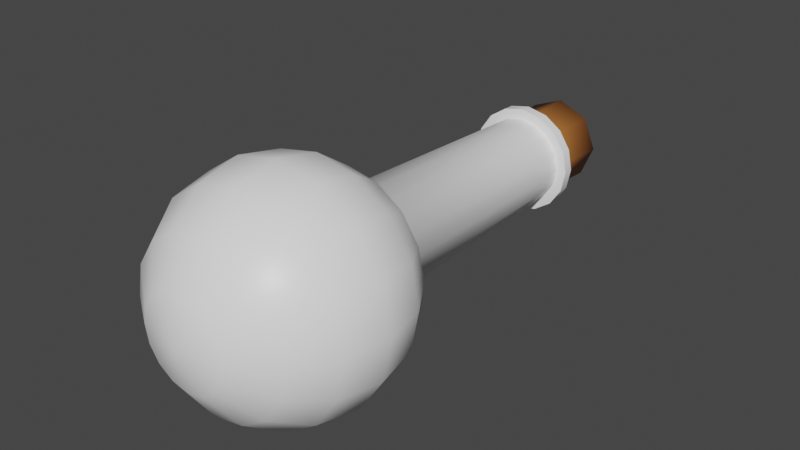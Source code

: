 # Source: Potion_Bottle.blend  (saved by Blender 4.4.32; exported with 4.5.12 LTS)
import bpy
from mathutils import Matrix  # noqa: F401  (used for matrix-valued properties, if any)

bpy.ops.wm.read_factory_settings(use_empty=True)
scene = bpy.context.scene
scene.name = 'Scene'

# ---- collections
col_collection = bpy.data.collections.new('Collection'); scene.collection.children.link(col_collection)

# ---- materials (node trees are filled in below, after node groups)
mat_material = bpy.data.materials.new('Material')
mat_material.alpha_threshold = 0.0
mat_material.use_transparent_shadow = False
mat_material.line_color = (0.0, 0.0, 0.0, 1.0)
mat_material_001 = bpy.data.materials.new('Material.001')
mat_material_001.use_transparent_shadow = False

# ---- material node trees
mat_material.use_nodes = True; mat_material.node_tree.nodes.clear()
_N = mat_material.node_tree.nodes; _L = mat_material.node_tree.links
n0 = _N.new('ShaderNodeOutputMaterial'); n0.name = 'Material Output'; n0.location = (300, 300)
n1 = _N.new('ShaderNodeBsdfPrincipled'); n1.name = 'Principled BSDF'; n1.location = (10, 300)
n1.distribution = 'GGX'
n1.subsurface_method = 'BURLEY'
n1.inputs[0].default_value = (1.0, 1.0, 1.0, 1.0)
n1.inputs[2].default_value = 0.4
n1.inputs[3].default_value = 1.45
n1.inputs[27].default_value = (0.0, 0.0, 0.0, 1.0)
n1.inputs[28].default_value = 1.0
_L.new(n1.outputs[0], n0.inputs[0])
n0.is_active_output = True
mat_material_001.use_nodes = True; mat_material_001.node_tree.nodes.clear()
_N = mat_material_001.node_tree.nodes; _L = mat_material_001.node_tree.links
n0 = _N.new('ShaderNodeBsdfPrincipled'); n0.name = 'Principled BSDF'; n0.location = (10, 300)
n0.distribution = 'GGX'
n0.subsurface_method = 'BURLEY'
n0.inputs[0].default_value = (0.3844, 0.1371, 0.02981, 1.0)
n0.inputs[3].default_value = 1.45
n0.inputs[27].default_value = (0.0, 0.0, 0.0, 1.0)
n0.inputs[28].default_value = 1.0
n1 = _N.new('ShaderNodeOutputMaterial'); n1.name = 'Material Output'; n1.location = (300, 300)
_L.new(n0.outputs[0], n1.inputs[0])
n1.is_active_output = True

# ---- world
world_world = bpy.data.worlds.new('World'); scene.world = world_world
world_world.use_nodes = True; world_world.node_tree.nodes.clear()
_N = world_world.node_tree.nodes; _L = world_world.node_tree.links
n0 = _N.new('ShaderNodeOutputWorld'); n0.name = 'World Output'; n0.location = (300, 300)
n1 = _N.new('ShaderNodeBackground'); n1.name = 'Background'; n1.location = (10, 300)
n1.inputs[0].default_value = (0.05088, 0.05088, 0.05088, 1.0)
_L.new(n1.outputs[0], n0.inputs[0])
n0.is_active_output = True
world_world.color = (0.05088, 0.05088, 0.05088)
world_world.use_sun_shadow = False
world_world.sun_shadow_jitter_overblur = 0.0

# ---- meshes
me_sphere_001 = bpy.data.meshes.new('Sphere.001')
me_sphere_001.from_pydata([(-8.731e-11, -0.06162, -0.03536), (-8.731e-11, -0.07784, -0.04619), (-8.731e-11, -0.1161, -0.04619), (-8.731e-11, -0.1432, -0.01913), (0.008679, -0.05078, -0.02095), (0.01353, -0.06162, -0.03266), (0.01768, -0.07784, -0.04268), (0.01913, -0.09697, -0.04619), (0.01768, -0.1161, -0.04268), (0.01353, -0.1323, -0.03266), (0.007322, -0.1432, -0.01768), (0.01604, -0.05078, -0.01604), (0.025, -0.06162, -0.025), (0.03266, -0.07784, -0.03266), (0.03536, -0.09697, -0.03536), (0.03266, -0.1161, -0.03266), (0.025, -0.1323, -0.025), (0.01353, -0.1432, -0.01353), (0.02095, -0.05078, -0.008679), (0.03266, -0.06162, -0.01353), (0.04268, -0.07784, -0.01768), (0.04619, -0.09697, -0.01913), (0.04268, -0.1161, -0.01768), (0.03266, -0.1323, -0.01353), (0.01768, -0.1432, -0.007322), (0.02268, -0.05078, 1.462e-09), (0.03536, -0.06162, 4.005e-09), (0.04619, -0.07784, 6.792e-09), (0.05, -0.09697, 6.564e-09), (0.04619, -0.1161, 6.335e-09), (0.03536, -0.1323, 3.162e-09), (0.01913, -0.1432, 3.778e-09), (0.02095, -0.05078, 0.008679), (0.03266, -0.06162, 0.01353), (0.04268, -0.07784, 0.01768), (0.04619, -0.09697, 0.01913), (0.04268, -0.1161, 0.01768), (0.03266, -0.1323, 0.01353), (0.01768, -0.1432, 0.007322), (0.01604, -0.05078, 0.01604), (0.025, -0.06162, 0.025), (0.03266, -0.07784, 0.03266), (0.03536, -0.09697, 0.03536), (0.03266, -0.1161, 0.03266), (0.025, -0.1323, 0.025), (0.01353, -0.1432, 0.01353), (0.008679, -0.05078, 0.02095), (0.01353, -0.06162, 0.03266), (0.01768, -0.07784, 0.04268), (0.01913, -0.09697, 0.04619), (0.01768, -0.1161, 0.04268), (0.01353, -0.1323, 0.03266), (0.007322, -0.1432, 0.01768), (-4.456e-09, -0.05078, 0.02268), (-1.341e-08, -0.06162, 0.03536), (-1.49e-08, -0.07784, 0.04619), (-1.639e-08, -0.09697, 0.05), (-1.49e-08, -0.1161, 0.04619), (-1.341e-08, -0.1323, 0.03536), (-8.192e-09, -0.1432, 0.01913), (-0.008679, -0.05078, 0.02095), (-0.01353, -0.06162, 0.03266), (-0.01768, -0.07784, 0.04268), (-0.01913, -0.09697, 0.04619), (-0.01768, -0.1161, 0.04268), (-0.01353, -0.1323, 0.03266), (-0.007322, -0.1432, 0.01768), (-0.01604, -0.05078, 0.01604), (-0.025, -0.06162, 0.025), (-0.03266, -0.07784, 0.03266), (-0.03536, -0.09697, 0.03536), (-0.03266, -0.1161, 0.03266), (-0.025, -0.1323, 0.025), (-0.01353, -0.1432, 0.01353), (-0.02095, -0.05078, 0.008679), (-0.03266, -0.06162, 0.01353), (-0.04268, -0.07784, 0.01768), (-0.04619, -0.09697, 0.01913), (-0.04268, -0.1161, 0.01768), (-0.03266, -0.1323, 0.01353), (-0.01768, -0.1432, 0.007322), (-0.02268, -0.05078, -5.603e-09), (-0.03536, -0.06162, -1.686e-08), (-0.04619, -0.07784, -1.854e-08), (-0.05, -0.09697, -2.324e-08), (-0.04619, -0.1161, -1.9e-08), (-0.03536, -0.1323, -1.77e-08), (-0.01913, -0.1432, -1.038e-08), (-0.02095, -0.05078, -0.008679), (-0.03266, -0.06162, -0.01353), (-0.04268, -0.07784, -0.01768), (-0.04619, -0.09697, -0.01913), (-0.04268, -0.1161, -0.01768), (-0.03266, -0.1323, -0.01353), (-0.01768, -0.1432, -0.007322), (-0.01604, -0.05078, -0.01604), (-0.025, -0.06162, -0.025), (-0.03266, -0.07784, -0.03266), (-0.03536, -0.09697, -0.03536), (-0.03266, -0.1161, -0.03266), (-0.025, -0.1323, -0.025), (-0.01353, -0.1432, -0.01353), (-0.008679, -0.05078, -0.02095), (-0.01353, -0.06162, -0.03266), (-0.01768, -0.07784, -0.04268), (-0.01913, -0.09697, -0.04619), (-0.01768, -0.1161, -0.04268), (-0.01353, -0.1323, -0.03266), (-0.007322, -0.1432, -0.01768), (0.007322, 0.05078, -0.01768), (6.141e-09, -0.05078, -0.02268), (3.279e-08, -0.09697, -0.05), (2.161e-08, -0.1323, -0.03536), (-8.731e-11, -0.147, -1.008e-09), (0.01353, 0.05078, -0.01353), (0.01768, 0.05078, -0.007322), (0.01913, 0.05078, 2.365e-09), (0.01768, 0.05078, 0.007322), (0.01353, 0.05078, 0.01353), (0.007322, 0.05078, 0.01768), (-3.722e-09, 0.05078, 0.01913), (-0.007322, 0.05078, 0.01768), (-0.01353, 0.05078, 0.01353), (-0.01768, 0.05078, 0.007322), (-0.01913, 0.05078, -3.596e-09), (-0.01768, 0.05078, -0.007322), (-0.01353, 0.05078, -0.01353), (-0.007322, 0.05078, -0.01768), (5.219e-09, 0.05078, -0.01913), (0.009007, 0.05078, -0.02175), (0.01664, 0.05078, -0.01664), (0.02175, 0.05078, -0.009007), (0.02354, 0.05078, 2.747e-09), (0.02175, 0.05078, 0.009007), (0.01664, 0.05078, 0.01664), (0.009007, 0.05078, 0.02175), (-4.634e-09, 0.05078, 0.02354), (-0.009007, 0.05078, 0.02175), (-0.01664, 0.05078, 0.01664), (-0.02175, 0.05078, 0.009007), (-0.02354, 0.05078, -4.585e-09), (-0.02175, 0.05078, -0.009007), (-0.01664, 0.05078, -0.01664), (-0.009007, 0.05078, -0.02175), (6.364e-09, 0.05078, -0.02354), (0.009007, 0.05525, -0.02175), (0.01664, 0.05525, -0.01664), (0.02175, 0.05525, -0.009007), (0.02354, 0.05525, 2.8e-09), (0.02175, 0.05525, 0.009007), (0.01664, 0.05525, 0.01664), (0.009007, 0.05525, 0.02175), (-4.634e-09, 0.05525, 0.02354), (-0.009007, 0.05525, 0.02175), (-0.01664, 0.05525, 0.01664), (-0.02175, 0.05525, 0.009007), (-0.02354, 0.05525, -4.532e-09), (-0.02175, 0.05525, -0.009007), (-0.01664, 0.05525, -0.01664), (-0.009007, 0.05525, -0.02175), (6.364e-09, 0.05525, -0.02354), (0.007288, 0.05525, -0.0176), (0.01347, 0.05525, -0.01347), (0.0176, 0.05525, -0.007288), (0.01904, 0.05525, 2.538e-09), (0.0176, 0.05525, 0.007288), (0.01347, 0.05525, 0.01347), (0.007288, 0.05525, 0.0176), (-3.433e-09, 0.05525, 0.01904), (-0.007288, 0.05525, 0.0176), (-0.01347, 0.05525, 0.01347), (-0.0176, 0.05525, 0.007288), (-0.01904, 0.05525, -3.394e-09), (-0.0176, 0.05525, -0.007288), (-0.01347, 0.05525, -0.01347), (-0.007288, 0.05525, -0.0176), (5.466e-09, 0.05525, -0.01904), (0.007288, 0.05075, -0.0176), (0.01347, 0.05075, -0.01347), (0.0176, 0.05075, -0.007288), (0.01904, 0.05075, 2.485e-09), (0.0176, 0.05075, 0.007288), (0.01347, 0.05075, 0.01347), (0.007288, 0.05075, 0.0176), (-3.433e-09, 0.05075, 0.01904), (-0.007288, 0.05075, 0.0176), (-0.01347, 0.05075, 0.01347), (-0.0176, 0.05075, 0.007288), (-0.01904, 0.05075, -3.448e-09), (-0.0176, 0.05075, -0.007288), (-0.01347, 0.05075, -0.01347), (-0.007288, 0.05075, -0.0176), (5.466e-09, 0.05075, -0.01904), (0.007322, 0.05078, -0.01768), (5.219e-09, 0.05078, -0.01913), (-0.007322, 0.05078, -0.01768), (-0.01353, 0.05078, -0.01353), (-0.01768, 0.05078, -0.007322), (-0.01913, 0.05078, -3.596e-09), (-0.01768, 0.05078, 0.007322), (-0.01353, 0.05078, 0.01353), (-0.007322, 0.05078, 0.01768), (-3.722e-09, 0.05078, 0.01913), (0.007322, 0.05078, 0.01768), (0.01353, 0.05078, 0.01353), (0.01768, 0.05078, 0.007322), (0.01913, 0.05078, 2.365e-09), (0.01768, 0.05078, -0.007322), (0.01353, 0.05078, -0.01353), (0.009007, 0.05078, -0.02175), (6.364e-09, 0.05078, -0.02354), (-0.009007, 0.05078, -0.02175), (-0.01664, 0.05078, -0.01664), (-0.02175, 0.05078, -0.009007), (-0.02354, 0.05078, -4.585e-09), (-0.02175, 0.05078, 0.009007), (-0.01664, 0.05078, 0.01664), (-0.009007, 0.05078, 0.02175), (-4.634e-09, 0.05078, 0.02354), (0.009007, 0.05078, 0.02175), (0.01664, 0.05078, 0.01664), (0.02175, 0.05078, 0.009007), (0.02354, 0.05078, 2.747e-09), (0.02175, 0.05078, -0.009007), (0.01664, 0.05078, -0.01664), (0.009007, 0.05525, -0.02175), (6.364e-09, 0.05525, -0.02354), (-0.009007, 0.05525, -0.02175), (-0.01664, 0.05525, -0.01664), (-0.02175, 0.05525, -0.009007), (-0.02354, 0.05525, -4.532e-09), (-0.02175, 0.05525, 0.009007), (-0.01664, 0.05525, 0.01664), (-0.009007, 0.05525, 0.02175), (-4.634e-09, 0.05525, 0.02354), (0.009007, 0.05525, 0.02175), (0.01664, 0.05525, 0.01664), (0.02175, 0.05525, 0.009007), (0.02354, 0.05525, 2.8e-09), (0.02175, 0.05525, -0.009007), (0.01664, 0.05525, -0.01664), (0.007288, 0.05525, -0.0176), (5.466e-09, 0.05525, -0.01904), (-0.007288, 0.05525, -0.0176), (-0.01347, 0.05525, -0.01347), (-0.0176, 0.05525, -0.007288), (-0.01904, 0.05525, -3.394e-09), (-0.0176, 0.05525, 0.007288), (-0.01347, 0.05525, 0.01347), (-0.007288, 0.05525, 0.0176), (-3.433e-09, 0.05525, 0.01904), (0.007288, 0.05525, 0.0176), (0.01347, 0.05525, 0.01347), (0.0176, 0.05525, 0.007288), (0.01904, 0.05525, 2.538e-09), (0.0176, 0.05525, -0.007288), (0.01347, 0.05525, -0.01347)], [], [(2, 111, 7, 8), (1, 0, 5, 6), (18, 11, 208, 207), (113, 3, 10), (112, 2, 8, 9), (111, 1, 6, 7), (0, 110, 4, 5), (3, 112, 9, 10), (113, 10, 17), (9, 8, 15, 16), (7, 6, 13, 14), (5, 4, 11, 12), (10, 9, 16, 17), (8, 7, 14, 15), (6, 5, 12, 13), (81, 74, 199, 198), (12, 11, 18, 19), (17, 16, 23, 24), (15, 14, 21, 22), (13, 12, 19, 20), (11, 4, 193, 208), (113, 17, 24), (16, 15, 22, 23), (14, 13, 20, 21), (24, 23, 30, 31), (22, 21, 28, 29), (20, 19, 26, 27), (39, 32, 205, 204), (113, 24, 31), (23, 22, 29, 30), (21, 20, 27, 28), (19, 18, 25, 26), (102, 95, 196, 195), (113, 31, 38), (30, 29, 36, 37), (28, 27, 34, 35), (26, 25, 32, 33), (31, 30, 37, 38), (29, 28, 35, 36), (27, 26, 33, 34), (37, 36, 43, 44), (35, 34, 41, 42), (33, 32, 39, 40), (38, 37, 44, 45), (36, 35, 42, 43), (34, 33, 40, 41), (74, 67, 200, 199), (113, 38, 45), (45, 44, 51, 52), (43, 42, 49, 50), (41, 40, 47, 48), (46, 39, 204, 203), (113, 45, 52), (44, 43, 50, 51), (42, 41, 48, 49), (40, 39, 46, 47), (50, 49, 56, 57), (48, 47, 54, 55), (4, 110, 194, 193), (113, 52, 59), (51, 50, 57, 58), (49, 48, 55, 56), (47, 46, 53, 54), (52, 51, 58, 59), (113, 59, 66), (58, 57, 64, 65), (56, 55, 62, 63), (54, 53, 60, 61), (59, 58, 65, 66), (57, 56, 63, 64), (55, 54, 61, 62), (67, 60, 201, 200), (63, 62, 69, 70), (61, 60, 67, 68), (66, 65, 72, 73), (64, 63, 70, 71), (62, 61, 68, 69), (25, 18, 207, 206), (113, 66, 73), (65, 64, 71, 72), (73, 72, 79, 80), (71, 70, 77, 78), (69, 68, 75, 76), (32, 25, 206, 205), (113, 73, 80), (72, 71, 78, 79), (70, 69, 76, 77), (68, 67, 74, 75), (76, 75, 82, 83), (95, 88, 197, 196), (113, 80, 87), (79, 78, 85, 86), (77, 76, 83, 84), (75, 74, 81, 82), (80, 79, 86, 87), (78, 77, 84, 85), (113, 87, 94), (86, 85, 92, 93), (84, 83, 90, 91), (82, 81, 88, 89), (87, 86, 93, 94), (85, 84, 91, 92), (83, 82, 89, 90), (88, 81, 198, 197), (89, 88, 95, 96), (94, 93, 100, 101), (92, 91, 98, 99), (90, 89, 96, 97), (60, 53, 202, 201), (113, 94, 101), (93, 92, 99, 100), (91, 90, 97, 98), (101, 100, 107, 108), (99, 98, 105, 106), (97, 96, 103, 104), (53, 46, 203, 202), (113, 101, 108), (100, 99, 106, 107), (98, 97, 104, 105), (96, 95, 102, 103), (110, 102, 195, 194), (113, 108, 3), (107, 106, 2, 112), (105, 104, 1, 111), (103, 102, 110, 0), (108, 107, 112, 3), (106, 105, 111, 2), (104, 103, 0, 1), (115, 223, 224, 114), (126, 212, 213, 125), (128, 210, 211, 127), (122, 216, 217, 121), (118, 220, 221, 117), (114, 224, 209, 109), (125, 213, 214, 124), (121, 217, 218, 120), (117, 221, 222, 116), (124, 214, 215, 123), (120, 218, 219, 119), (116, 222, 223, 115), (109, 209, 210, 128), (127, 211, 212, 126), (123, 215, 216, 122), (119, 219, 220, 118), (132, 131, 239, 238), (139, 138, 232, 231), (131, 130, 240, 239), (138, 137, 233, 232), (129, 144, 226, 225), (130, 129, 225, 240), (137, 136, 234, 233), (144, 143, 227, 226), (136, 135, 235, 234), (143, 142, 228, 227), (135, 134, 236, 235), (142, 141, 229, 228), (134, 133, 237, 236), (141, 140, 230, 229), (133, 132, 238, 237), (140, 139, 231, 230), (150, 149, 253, 252), (157, 156, 246, 245), (149, 148, 254, 253), (156, 155, 247, 246), (148, 147, 255, 254), (155, 154, 248, 247), (147, 146, 256, 255), (154, 153, 249, 248), (145, 160, 242, 241), (146, 145, 241, 256), (153, 152, 250, 249), (160, 159, 243, 242), (152, 151, 251, 250), (159, 158, 244, 243), (151, 150, 252, 251), (158, 157, 245, 244), (161, 177, 192, 176), (176, 192, 191, 175), (175, 191, 190, 174), (174, 190, 189, 173), (173, 189, 188, 172), (172, 188, 187, 171), (171, 187, 186, 170), (170, 186, 185, 169), (169, 185, 184, 168), (168, 184, 183, 167), (167, 183, 182, 166), (166, 182, 181, 165), (165, 181, 180, 164), (164, 180, 179, 163), (163, 179, 178, 162), (162, 178, 177, 161)])
me_sphere_001.polygons.foreach_set('use_smooth', [True] * 192)
_uv = me_sphere_001.uv_layers.new(name='UVMap')
_uv.uv.foreach_set('vector', [0.75, 0.375, 0.75, 0.5, 0.6875, 0.5, 0.6875, 0.375, 0.75, 0.625, 0.75, 0.75, 0.6875, 0.75, 0.6875, 0.625, 0.5625, 0.875, 0.625, 0.875, 0.625, 0.875, 0.5625, 0.875, 0.7188, 0.0, 0.75, 0.125, 0.6875, 0.125, 0.75, 0.25, 0.75, 0.375, 0.6875, 0.375, 0.6875, 0.25, 0.75, 0.5, 0.75, 0.625, 0.6875, 0.625, 0.6875, 0.5, 0.75, 0.75, 0.75, 0.875, 0.6875, 0.875, 0.6875, 0.75, 0.75, 0.125, 0.75, 0.25, 0.6875, 0.25, 0.6875, 0.125, 0.6562, 0.0, 0.6875, 0.125, 0.625, 0.125, 0.6875, 0.25, 0.6875, 0.375, 0.625, 0.375, 0.625, 0.25, 0.6875, 0.5, 0.6875, 0.625, 0.625, 0.625, 0.625, 0.5, 0.6875, 0.75, 0.6875, 0.875, 0.625, 0.875, 0.625, 0.75, 0.6875, 0.125, 0.6875, 0.25, 0.625, 0.25, 0.625, 0.125, 0.6875, 0.375, 0.6875, 0.5, 0.625, 0.5, 0.625, 0.375, 0.6875, 0.625, 0.6875, 0.75, 0.625, 0.75, 0.625, 0.625, 0.0, 0.875, 0.0625, 0.875, 0.0625, 0.875, 0.0, 0.875, 0.625, 0.75, 0.625, 0.875, 0.5625, 0.875, 0.5625, 0.75, 0.625, 0.125, 0.625, 0.25, 0.5625, 0.25, 0.5625, 0.125, 0.625, 0.375, 0.625, 0.5, 0.5625, 0.5, 0.5625, 0.375, 0.625, 0.625, 0.625, 0.75, 0.5625, 0.75, 0.5625, 0.625, 0.625, 0.875, 0.6875, 0.875, 0.6875, 0.875, 0.625, 0.875, 0.5938, 0.0, 0.625, 0.125, 0.5625, 0.125, 0.625, 0.25, 0.625, 0.375, 0.5625, 0.375, 0.5625, 0.25, 0.625, 0.5, 0.625, 0.625, 0.5625, 0.625, 0.5625, 0.5, 0.5625, 0.125, 0.5625, 0.25, 0.5, 0.25, 0.5, 0.125, 0.5625, 0.375, 0.5625, 0.5, 0.5, 0.5, 0.5, 0.375, 0.5625, 0.625, 0.5625, 0.75, 0.5, 0.75, 0.5, 0.625, 0.375, 0.875, 0.4375, 0.875, 0.4375, 0.875, 0.375, 0.875, 0.5313, 0.0, 0.5625, 0.125, 0.5, 0.125, 0.5625, 0.25, 0.5625, 0.375, 0.5, 0.375, 0.5, 0.25, 0.5625, 0.5, 0.5625, 0.625, 0.5, 0.625, 0.5, 0.5, 0.5625, 0.75, 0.5625, 0.875, 0.5, 0.875, 0.5, 0.75, 0.8125, 0.875, 0.875, 0.875, 0.875, 0.875, 0.8125, 0.875, 0.4688, 0.0, 0.5, 0.125, 0.4375, 0.125, 0.5, 0.25, 0.5, 0.375, 0.4375, 0.375, 0.4375, 0.25, 0.5, 0.5, 0.5, 0.625, 0.4375, 0.625, 0.4375, 0.5, 0.5, 0.75, 0.5, 0.875, 0.4375, 0.875, 0.4375, 0.75, 0.5, 0.125, 0.5, 0.25, 0.4375, 0.25, 0.4375, 0.125, 0.5, 0.375, 0.5, 0.5, 0.4375, 0.5, 0.4375, 0.375, 0.5, 0.625, 0.5, 0.75, 0.4375, 0.75, 0.4375, 0.625, 0.4375, 0.25, 0.4375, 0.375, 0.375, 0.375, 0.375, 0.25, 0.4375, 0.5, 0.4375, 0.625, 0.375, 0.625, 0.375, 0.5, 0.4375, 0.75, 0.4375, 0.875, 0.375, 0.875, 0.375, 0.75, 0.4375, 0.125, 0.4375, 0.25, 0.375, 0.25, 0.375, 0.125, 0.4375, 0.375, 0.4375, 0.5, 0.375, 0.5, 0.375, 0.375, 0.4375, 0.625, 0.4375, 0.75, 0.375, 0.75, 0.375, 0.625, 0.0625, 0.875, 0.125, 0.875, 0.125, 0.875, 0.0625, 0.875, 0.4063, 0.0, 0.4375, 0.125, 0.375, 0.125, 0.375, 0.125, 0.375, 0.25, 0.3125, 0.25, 0.3125, 0.125, 0.375, 0.375, 0.375, 0.5, 0.3125, 0.5, 0.3125, 0.375, 0.375, 0.625, 0.375, 0.75, 0.3125, 0.75, 0.3125, 0.625, 0.3125, 0.875, 0.375, 0.875, 0.375, 0.875, 0.3125, 0.875, 0.3438, 0.0, 0.375, 0.125, 0.3125, 0.125, 0.375, 0.25, 0.375, 0.375, 0.3125, 0.375, 0.3125, 0.25, 0.375, 0.5, 0.375, 0.625, 0.3125, 0.625, 0.3125, 0.5, 0.375, 0.75, 0.375, 0.875, 0.3125, 0.875, 0.3125, 0.75, 0.3125, 0.375, 0.3125, 0.5, 0.25, 0.5, 0.25, 0.375, 0.3125, 0.625, 0.3125, 0.75, 0.25, 0.75, 0.25, 0.625, 0.6875, 0.875, 0.75, 0.875, 0.75, 0.875, 0.6875, 0.875, 0.2812, 0.0, 0.3125, 0.125, 0.25, 0.125, 0.3125, 0.25, 0.3125, 0.375, 0.25, 0.375, 0.25, 0.25, 0.3125, 0.5, 0.3125, 0.625, 0.25, 0.625, 0.25, 0.5, 0.3125, 0.75, 0.3125, 0.875, 0.25, 0.875, 0.25, 0.75, 0.3125, 0.125, 0.3125, 0.25, 0.25, 0.25, 0.25, 0.125, 0.2187, 0.0, 0.25, 0.125, 0.1875, 0.125, 0.25, 0.25, 0.25, 0.375, 0.1875, 0.375, 0.1875, 0.25, 0.25, 0.5, 0.25, 0.625, 0.1875, 0.625, 0.1875, 0.5, 0.25, 0.75, 0.25, 0.875, 0.1875, 0.875, 0.1875, 0.75, 0.25, 0.125, 0.25, 0.25, 0.1875, 0.25, 0.1875, 0.125, 0.25, 0.375, 0.25, 0.5, 0.1875, 0.5, 0.1875, 0.375, 0.25, 0.625, 0.25, 0.75, 0.1875, 0.75, 0.1875, 0.625, 0.125, 0.875, 0.1875, 0.875, 0.1875, 0.875, 0.125, 0.875, 0.1875, 0.5, 0.1875, 0.625, 0.125, 0.625, 0.125, 0.5, 0.1875, 0.75, 0.1875, 0.875, 0.125, 0.875, 0.125, 0.75, 0.1875, 0.125, 0.1875, 0.25, 0.125, 0.25, 0.125, 0.125, 0.1875, 0.375, 0.1875, 0.5, 0.125, 0.5, 0.125, 0.375, 0.1875, 0.625, 0.1875, 0.75, 0.125, 0.75, 0.125, 0.625, 0.5, 0.875, 0.5625, 0.875, 0.5625, 0.875, 0.5, 0.875, 0.1562, 0.0, 0.1875, 0.125, 0.125, 0.125, 0.1875, 0.25, 0.1875, 0.375, 0.125, 0.375, 0.125, 0.25, 0.125, 0.125, 0.125, 0.25, 0.0625, 0.25, 0.0625, 0.125, 0.125, 0.375, 0.125, 0.5, 0.0625, 0.5, 0.0625, 0.375, 0.125, 0.625, 0.125, 0.75, 0.0625, 0.75, 0.0625, 0.625, 0.4375, 0.875, 0.5, 0.875, 0.5, 0.875, 0.4375, 0.875, 0.09375, 0.0, 0.125, 0.125, 0.0625, 0.125, 0.125, 0.25, 0.125, 0.375, 0.0625, 0.375, 0.0625, 0.25, 0.125, 0.5, 0.125, 0.625, 0.0625, 0.625, 0.0625, 0.5, 0.125, 0.75, 0.125, 0.875, 0.0625, 0.875, 0.0625, 0.75, 0.0625, 0.625, 0.0625, 0.75, 0.0, 0.75, 0.0, 0.625, 0.875, 0.875, 0.9375, 0.875, 0.9375, 0.875, 0.875, 0.875, 0.03125, 0.0, 0.0625, 0.125, 0.0, 0.125, 0.0625, 0.25, 0.0625, 0.375, 0.0, 0.375, 0.0, 0.25, 0.0625, 0.5, 0.0625, 0.625, 0.0, 0.625, 0.0, 0.5, 0.0625, 0.75, 0.0625, 0.875, 0.0, 0.875, 0.0, 0.75, 0.0625, 0.125, 0.0625, 0.25, 0.0, 0.25, 0.0, 0.125, 0.0625, 0.375, 0.0625, 0.5, 0.0, 0.5, 0.0, 0.375, 0.9687, 0.0, 1.0, 0.125, 0.9375, 0.125, 1.0, 0.25, 1.0, 0.375, 0.9375, 0.375, 0.9375, 0.25, 1.0, 0.5, 1.0, 0.625, 0.9375, 0.625, 0.9375, 0.5, 1.0, 0.75, 1.0, 0.875, 0.9375, 0.875, 0.9375, 0.75, 1.0, 0.125, 1.0, 0.25, 0.9375, 0.25, 0.9375, 0.125, 1.0, 0.375, 1.0, 0.5, 0.9375, 0.5, 0.9375, 0.375, 1.0, 0.625, 1.0, 0.75, 0.9375, 0.75, 0.9375, 0.625, 0.9375, 0.875, 1.0, 0.875, 1.0, 0.875, 0.9375, 0.875, 0.9375, 0.75, 0.9375, 0.875, 0.875, 0.875, 0.875, 0.75, 0.9375, 0.125, 0.9375, 0.25, 0.875, 0.25, 0.875, 0.125, 0.9375, 0.375, 0.9375, 0.5, 0.875, 0.5, 0.875, 0.375, 0.9375, 0.625, 0.9375, 0.75, 0.875, 0.75, 0.875, 0.625, 0.1875, 0.875, 0.25, 0.875, 0.25, 0.875, 0.1875, 0.875, 0.9062, 0.0, 0.9375, 0.125, 0.875, 0.125, 0.9375, 0.25, 0.9375, 0.375, 0.875, 0.375, 0.875, 0.25, 0.9375, 0.5, 0.9375, 0.625, 0.875, 0.625, 0.875, 0.5, 0.875, 0.125, 0.875, 0.25, 0.8125, 0.25, 0.8125, 0.125, 0.875, 0.375, 0.875, 0.5, 0.8125, 0.5, 0.8125, 0.375, 0.875, 0.625, 0.875, 0.75, 0.8125, 0.75, 0.8125, 0.625, 0.25, 0.875, 0.3125, 0.875, 0.3125, 0.875, 0.25, 0.875, 0.8437, 0.0, 0.875, 0.125, 0.8125, 0.125, 0.875, 0.25, 0.875, 0.375, 0.8125, 0.375, 0.8125, 0.25, 0.875, 0.5, 0.875, 0.625, 0.8125, 0.625, 0.8125, 0.5, 0.875, 0.75, 0.875, 0.875, 0.8125, 0.875, 0.8125, 0.75, 0.75, 0.875, 0.8125, 0.875, 0.8125, 0.875, 0.75, 0.875, 0.7812, 0.0, 0.8125, 0.125, 0.75, 0.125, 0.8125, 0.25, 0.8125, 0.375, 0.75, 0.375, 0.75, 0.25, 0.8125, 0.5, 0.8125, 0.625, 0.75, 0.625, 0.75, 0.5, 0.8125, 0.75, 0.8125, 0.875, 0.75, 0.875, 0.75, 0.75, 0.8125, 0.125, 0.8125, 0.25, 0.75, 0.25, 0.75, 0.125, 0.8125, 0.375, 0.8125, 0.5, 0.75, 0.5, 0.75, 0.375, 0.8125, 0.625, 0.8125, 0.75, 0.75, 0.75, 0.75, 0.625, 0.5625, 0.875, 0.5625, 0.875, 0.625, 0.875, 0.625, 0.875, 0.875, 0.875, 0.875, 0.875, 0.9375, 0.875, 0.9375, 0.875, 0.75, 0.875, 0.75, 0.875, 0.8125, 0.875, 0.8125, 0.875, 0.125, 0.875, 0.125, 0.875, 0.1875, 0.875, 0.1875, 0.875, 0.375, 0.875, 0.375, 0.875, 0.4375, 0.875, 0.4375, 0.875, 0.625, 0.875, 0.625, 0.875, 0.6875, 0.875, 0.6875, 0.875, 0.9375, 0.875, 0.9375, 0.875, 1.0, 0.875, 1.0, 0.875, 0.1875, 0.875, 0.1875, 0.875, 0.25, 0.875, 0.25, 0.875, 0.4375, 0.875, 0.4375, 0.875, 0.5, 0.875, 0.5, 0.875, 0.0, 0.875, 0.0, 0.875, 0.0625, 0.875, 0.0625, 0.875, 0.25, 0.875, 0.25, 0.875, 0.3125, 0.875, 0.3125, 0.875, 0.5, 0.875, 0.5, 0.875, 0.5625, 0.875, 0.5625, 0.875, 0.6875, 0.875, 0.6875, 0.875, 0.75, 0.875, 0.75, 0.875, 0.8125, 0.875, 0.8125, 0.875, 0.875, 0.875, 0.875, 0.875, 0.0625, 0.875, 0.0625, 0.875, 0.125, 0.875, 0.125, 0.875, 0.3125, 0.875, 0.3125, 0.875, 0.375, 0.875, 0.375, 0.875, 0.5, 0.875, 0.5625, 0.875, 0.5625, 0.875, 0.5, 0.875, 0.0625, 0.875, 0.125, 0.875, 0.125, 0.875, 0.0625, 0.875, 0.5625, 0.875, 0.625, 0.875, 0.625, 0.875, 0.5625, 0.875, 0.125, 0.875, 0.1875, 0.875, 0.1875, 0.875, 0.125, 0.875, 0.6875, 0.875, 0.75, 0.875, 0.75, 0.875, 0.6875, 0.875, 0.625, 0.875, 0.6875, 0.875, 0.6875, 0.875, 0.625, 0.875, 0.1875, 0.875, 0.25, 0.875, 0.25, 0.875, 0.1875, 0.875, 0.75, 0.875, 0.8125, 0.875, 0.8125, 0.875, 0.75, 0.875, 0.25, 0.875, 0.3125, 0.875, 0.3125, 0.875, 0.25, 0.875, 0.8125, 0.875, 0.875, 0.875, 0.875, 0.875, 0.8125, 0.875, 0.3125, 0.875, 0.375, 0.875, 0.375, 0.875, 0.3125, 0.875, 0.875, 0.875, 0.9375, 0.875, 0.9375, 0.875, 0.875, 0.875, 0.375, 0.875, 0.4375, 0.875, 0.4375, 0.875, 0.375, 0.875, 0.9375, 0.875, 1.0, 0.875, 1.0, 0.875, 0.9375, 0.875, 0.4375, 0.875, 0.5, 0.875, 0.5, 0.875, 0.4375, 0.875, 0.0, 0.875, 0.0625, 0.875, 0.0625, 0.875, 0.0, 0.875, 0.375, 0.875, 0.4375, 0.875, 0.4375, 0.875, 0.375, 0.875, 0.9375, 0.875, 1.0, 0.875, 1.0, 0.875, 0.9375, 0.875, 0.4375, 0.875, 0.5, 0.875, 0.5, 0.875, 0.4375, 0.875, 0.0, 0.875, 0.0625, 0.875, 0.0625, 0.875, 0.0, 0.875, 0.5, 0.875, 0.5625, 0.875, 0.5625, 0.875, 0.5, 0.875, 0.0625, 0.875, 0.125, 0.875, 0.125, 0.875, 0.0625, 0.875, 0.5625, 0.875, 0.625, 0.875, 0.625, 0.875, 0.5625, 0.875, 0.125, 0.875, 0.1875, 0.875, 0.1875, 0.875, 0.125, 0.875, 0.6875, 0.875, 0.75, 0.875, 0.75, 0.875, 0.6875, 0.875, 0.625, 0.875, 0.6875, 0.875, 0.6875, 0.875, 0.625, 0.875, 0.1875, 0.875, 0.25, 0.875, 0.25, 0.875, 0.1875, 0.875, 0.75, 0.875, 0.8125, 0.875, 0.8125, 0.875, 0.75, 0.875, 0.25, 0.875, 0.3125, 0.875, 0.3125, 0.875, 0.25, 0.875, 0.8125, 0.875, 0.875, 0.875, 0.875, 0.875, 0.8125, 0.875, 0.3125, 0.875, 0.375, 0.875, 0.375, 0.875, 0.3125, 0.875, 0.875, 0.875, 0.9375, 0.875, 0.9375, 0.875, 0.875, 0.875, 0.6875, 0.875, 0.6875, 0.875, 0.75, 0.875, 0.75, 0.875, 0.75, 0.875, 0.75, 0.875, 0.8125, 0.875, 0.8125, 0.875, 0.8125, 0.875, 0.8125, 0.875, 0.875, 0.875, 0.875, 0.875, 0.875, 0.875, 0.875, 0.875, 0.9375, 0.875, 0.9375, 0.875, 0.9375, 0.875, 0.9375, 0.875, 1.0, 0.875, 1.0, 0.875, 0.0, 0.875, 0.0, 0.875, 0.0625, 0.875, 0.0625, 0.875, 0.0625, 0.875, 0.0625, 0.875, 0.125, 0.875, 0.125, 0.875, 0.125, 0.875, 0.125, 0.875, 0.1875, 0.875, 0.1875, 0.875, 0.1875, 0.875, 0.1875, 0.875, 0.25, 0.875, 0.25, 0.875, 0.25, 0.875, 0.25, 0.875, 0.3125, 0.875, 0.3125, 0.875, 0.3125, 0.875, 0.3125, 0.875, 0.375, 0.875, 0.375, 0.875, 0.375, 0.875, 0.375, 0.875, 0.4375, 0.875, 0.4375, 0.875, 0.4375, 0.875, 0.4375, 0.875, 0.5, 0.875, 0.5, 0.875, 0.5, 0.875, 0.5, 0.875, 0.5625, 0.875, 0.5625, 0.875, 0.5625, 0.875, 0.5625, 0.875, 0.625, 0.875, 0.625, 0.875, 0.625, 0.875, 0.625, 0.875, 0.6875, 0.875, 0.6875, 0.875])
me_sphere_001.materials.append(mat_material)
me_sphere_001.use_remesh_fix_poles = True
me_sphere_001.use_remesh_preserve_attributes = False
me_sphere_001.use_mirror_vertex_groups = False
me_sphere_001.update()
me_cylinder = bpy.data.meshes.new('Cylinder')
me_cylinder.from_pydata([(-1.911e-09, -0.008943, -0.01753), (-1.857e-09, 0.02639, -0.01891), (0.0124, -0.008943, -0.0124), (0.01337, 0.02639, -0.01337), (0.01753, -0.008943, 1.308e-09), (0.01891, 0.02639, -4.344e-09), (0.0124, -0.008943, 0.0124), (0.01337, 0.02639, 0.01337), (-3.443e-09, -0.008943, 0.01753), (-3.51e-09, 0.02639, 0.01891), (-0.0124, -0.008943, 0.0124), (-0.01337, 0.02639, 0.01337), (-0.01753, -0.008943, 3.322e-10), (-0.01891, 0.02639, -5.396e-09), (-0.0124, -0.008943, -0.0124), (-0.01337, 0.02639, -0.01337)], [], [(0, 1, 3, 2), (2, 3, 5, 4), (4, 5, 7, 6), (6, 7, 9, 8), (8, 9, 11, 10), (10, 11, 13, 12), (3, 1, 15, 13, 11, 9, 7, 5), (12, 13, 15, 14), (14, 15, 1, 0), (0, 2, 4, 6, 8, 10, 12, 14)])
me_cylinder.polygons.foreach_set('use_smooth', [True] * 10)
_uv = me_cylinder.uv_layers.new(name='UVMap')
_uv.uv.foreach_set('vector', [1.0, 0.5, 1.0, 1.0, 0.875, 1.0, 0.875, 0.5, 0.875, 0.5, 0.875, 1.0, 0.75, 1.0, 0.75, 0.5, 0.75, 0.5, 0.75, 1.0, 0.625, 1.0, 0.625, 0.5, 0.625, 0.5, 0.625, 1.0, 0.5, 1.0, 0.5, 0.5, 0.5, 0.5, 0.5, 1.0, 0.375, 1.0, 0.375, 0.5, 0.375, 0.5, 0.375, 1.0, 0.25, 1.0, 0.25, 0.5, 0.4197, 0.4197, 0.25, 0.49, 0.08029, 0.4197, 0.01, 0.25, 0.08029, 0.08029, 0.25, 0.01, 0.4197, 0.08029, 0.49, 0.25, 0.25, 0.5, 0.25, 1.0, 0.125, 1.0, 0.125, 0.5, 0.125, 0.5, 0.125, 1.0, 0.0, 1.0, 0.0, 0.5, 0.75, 0.49, 0.9197, 0.4197, 0.99, 0.25, 0.9197, 0.08029, 0.75, 0.01, 0.5803, 0.08029, 0.51, 0.25, 0.5803, 0.4197])
me_cylinder.materials.append(mat_material_001)
me_cylinder.use_remesh_fix_poles = True
me_cylinder.use_remesh_preserve_attributes = False
me_cylinder.use_mirror_vertex_groups = False
me_cylinder.update()

# ---- objects
ob_bottle = bpy.data.objects.new('Bottle', me_sphere_001)
ob_cork = bpy.data.objects.new('Cork', me_cylinder)

# ---- transforms, parenting, visibility, modifiers, constraints
ob_bottle.location = (8.731e-11, 1.575e-08, 0.0)
ob_bottle.lineart.crease_threshold = 0.0
ob_cork.parent = ob_bottle
ob_cork.location = (3.566e-10, 0.05525, 3.853e-10)
ob_cork.lineart.crease_threshold = 0.0

# ---- collection membership
col_collection.objects.link(ob_bottle)
col_collection.objects.link(ob_cork)

# ---- scene / render settings (as saved in the file)
scene.frame_start = 1; scene.frame_end = 250; scene.frame_set(1)
scene.render.engine = 'BLENDER_EEVEE_NEXT'
scene.render.film_transparent = True
scene.cycles.use_denoising = False
scene.cycles.samples = 128
scene.cycles.sampling_pattern = 'TABULATED_SOBOL'
scene.cycles.use_adaptive_sampling = False
scene.cycles.use_light_tree = False
scene.eevee.use_raytracing = True
scene.view_settings.view_transform = 'Filmic'
bpy.context.view_layer.update()

# ---- added for rendering (the .blend has no active camera and no usable light): camera, sun
cam_auto = bpy.data.cameras.new('AutoCamera')
cam_auto.lens = 50.0
cam_auto.sensor_width = 36.0
cam_auto.clip_end = 1000.0
ob_auto_camera = bpy.data.objects.new('AutoCamera', cam_auto)
scene.collection.objects.link(ob_auto_camera)
ob_auto_camera.location = (0.248717, -0.331125, 0.198973)
ob_auto_camera.rotation_euler = (1.09748, -7.21219e-08, 0.694738)
scene.camera = ob_auto_camera
light_auto_sun = bpy.data.lights.new('AutoSun', 'SUN')
light_auto_sun.energy = 3.0
light_auto_sun.angle = 0.0523599
ob_auto_sun = bpy.data.objects.new('AutoSun', light_auto_sun)
scene.collection.objects.link(ob_auto_sun)
ob_auto_sun.rotation_euler = (0.872665, 0.174533, 0.523599)
bpy.context.view_layer.update()

